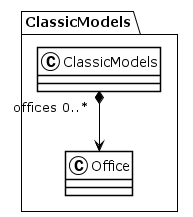

The diagram above was rendered by PlantUML. Its source (embedded in the PNG):
@startuml
!theme plain
package ClassicModels {
class ClassicModels {
}
ClassicModels "offices 0..*" *--> Office
class Office {
}
}
@enduml